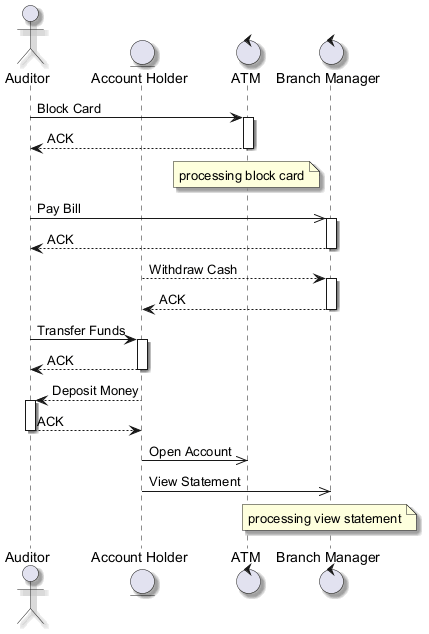

The diagram above was rendered by PlantUML. Its source (embedded in the PNG):
@startuml
skinparam backgroundColor #FFFFFF
skinparam classBackgroundColor #F1F8E9
skinparam classBorderColor #33691E
skinparam shadowing true
actor "Auditor" as A
entity "Account Holder" as AH
control "ATM" as A2
control "Branch Manager" as BM
A -> A2 : Block Card
activate A2
A2 --> A : ACK
deactivate A2
note over A2 : processing block card
A ->> BM : Pay Bill
activate BM
BM --> A : ACK
deactivate BM
AH --> BM : Withdraw Cash
activate BM
BM --> AH : ACK
deactivate BM
A -> AH : Transfer Funds
activate AH
AH --> A : ACK
deactivate AH
AH --> A : Deposit Money
activate A
A --> AH : ACK
deactivate A
AH ->> A2 : Open Account
AH ->> BM : View Statement
note over BM : processing view statement
@enduml